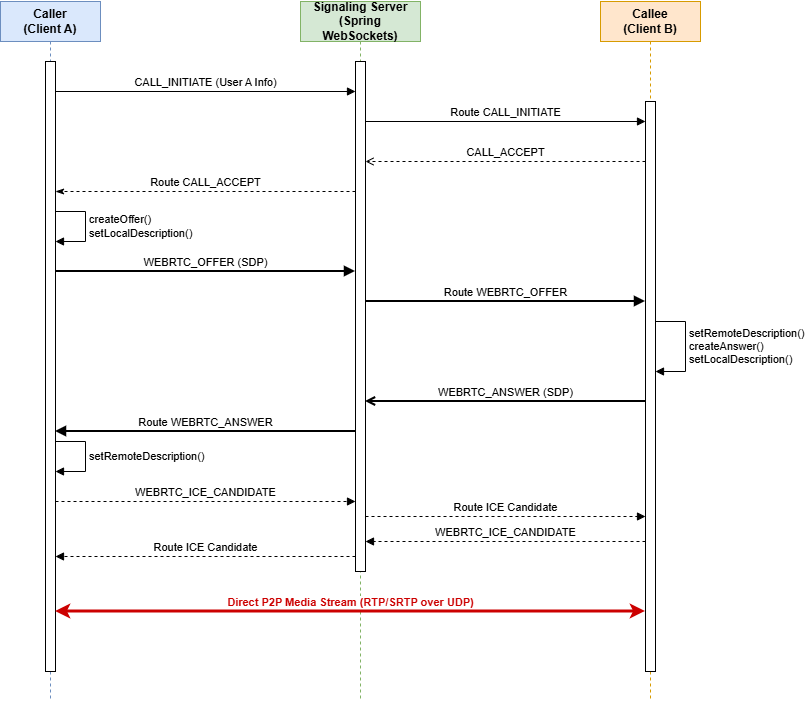

The diagram above was exported from draw.io. Its source (the exported page's mxGraphModel, read from the mxfile embedded in the PNG):
<mxGraphModel dx="1288" dy="659" grid="1" gridSize="10" guides="1" tooltips="1" connect="1" arrows="1" fold="1" page="1" pageScale="1" pageWidth="900" pageHeight="800" math="0" shadow="0">
  <root>
    <mxCell id="0" />
    <mxCell id="1" parent="0" />
    <mxCell id="ll_caller" parent="1" style="shape=umlLifeline;perimeter=lifelinePerimeter;whiteSpace=wrap;html=1;container=1;collapsible=0;recursiveResize=0;outlineConnect=0;fillColor=#DAE8FC;strokeColor=#6C8EBF;fontStyle=1;" value="Caller&#10;(Client A)" vertex="1">
      <mxGeometry height="700" width="100" x="100" y="50" as="geometry" />
    </mxCell>
    <mxCell id="act_caller" parent="ll_caller" style="html=1;points=[];perimeter=orthogonalPerimeter;fillColor=#ffffff;" value="" vertex="1">
      <mxGeometry height="610" width="10" x="45" y="60" as="geometry" />
    </mxCell>
    <mxCell id="ll_server" parent="1" style="shape=umlLifeline;perimeter=lifelinePerimeter;whiteSpace=wrap;html=1;container=1;collapsible=0;recursiveResize=0;outlineConnect=0;fillColor=#D5E8D4;strokeColor=#82B366;fontStyle=1;" value="Signaling Server&#10;(Spring WebSockets)" vertex="1">
      <mxGeometry height="700" width="120" x="400" y="50" as="geometry" />
    </mxCell>
    <mxCell id="act_server" parent="ll_server" style="html=1;points=[];perimeter=orthogonalPerimeter;fillColor=#ffffff;" value="" vertex="1">
      <mxGeometry height="510" width="10" x="55" y="60" as="geometry" />
    </mxCell>
    <mxCell id="ll_callee" parent="1" style="shape=umlLifeline;perimeter=lifelinePerimeter;whiteSpace=wrap;html=1;container=1;collapsible=0;recursiveResize=0;outlineConnect=0;fillColor=#FFE6CC;strokeColor=#D79B00;fontStyle=1;" value="Callee&#10;(Client B)" vertex="1">
      <mxGeometry height="700" width="100" x="700" y="50" as="geometry" />
    </mxCell>
    <mxCell id="act_callee" parent="ll_callee" style="html=1;points=[];perimeter=orthogonalPerimeter;fillColor=#ffffff;" value="" vertex="1">
      <mxGeometry height="570" width="10" x="45" y="100" as="geometry" />
    </mxCell>
    <mxCell id="msg1" edge="1" parent="1" style="html=1;verticalAlign=bottom;endArrow=block;edgeStyle=orthogonalEdgeStyle;rounded=0;" value="CALL_INITIATE (User A Info)">
      <mxGeometry relative="1" width="80" as="geometry">
        <mxPoint x="155" y="140" as="sourcePoint" />
        <mxPoint x="455" y="140" as="targetPoint" />
      </mxGeometry>
    </mxCell>
    <mxCell id="msg2" edge="1" parent="1" style="html=1;verticalAlign=bottom;endArrow=block;edgeStyle=orthogonalEdgeStyle;rounded=0;" value="Route CALL_INITIATE">
      <mxGeometry relative="1" width="80" as="geometry">
        <mxPoint x="465" y="170" as="sourcePoint" />
        <mxPoint x="745" y="170" as="targetPoint" />
      </mxGeometry>
    </mxCell>
    <mxCell id="msg3" edge="1" parent="1" style="html=1;verticalAlign=bottom;endArrow=open;edgeStyle=orthogonalEdgeStyle;rounded=0;dashed=1;endFill=0;" value="CALL_ACCEPT">
      <mxGeometry relative="1" width="80" as="geometry">
        <mxPoint x="745" y="210" as="sourcePoint" />
        <mxPoint x="465" y="210" as="targetPoint" />
      </mxGeometry>
    </mxCell>
    <mxCell id="msg4" edge="1" parent="1" style="html=1;verticalAlign=bottom;endArrow=classicThin;edgeStyle=orthogonalEdgeStyle;rounded=0;dashed=1;endFill=1;" value="Route CALL_ACCEPT">
      <mxGeometry relative="1" width="80" as="geometry">
        <mxPoint x="455" y="240" as="sourcePoint" />
        <mxPoint x="155" y="240" as="targetPoint" />
      </mxGeometry>
    </mxCell>
    <mxCell id="act_create_offer" edge="1" parent="1" style="edgeStyle=orthogonalEdgeStyle;html=1;align=left;spacingLeft=2;endArrow=block;rounded=0;" value="createOffer()&#10;setLocalDescription()">
      <mxGeometry relative="1" as="geometry">
        <Array as="points">
          <mxPoint x="185" y="260" />
          <mxPoint x="185" y="290" />
        </Array>
        <mxPoint x="155" y="260" as="sourcePoint" />
        <mxPoint x="155" y="290" as="targetPoint" />
      </mxGeometry>
    </mxCell>
    <mxCell id="msg5" edge="1" parent="1" style="html=1;verticalAlign=bottom;endArrow=block;edgeStyle=orthogonalEdgeStyle;rounded=0;strokeWidth=2;" value="WEBRTC_OFFER (SDP)">
      <mxGeometry relative="1" width="80" as="geometry">
        <mxPoint x="155" y="320" as="sourcePoint" />
        <mxPoint x="455" y="320" as="targetPoint" />
      </mxGeometry>
    </mxCell>
    <mxCell id="msg6" edge="1" parent="1" style="html=1;verticalAlign=bottom;endArrow=block;edgeStyle=orthogonalEdgeStyle;rounded=0;strokeWidth=2;" value="Route WEBRTC_OFFER">
      <mxGeometry relative="1" width="80" as="geometry">
        <mxPoint x="465" y="350" as="sourcePoint" />
        <mxPoint x="745" y="350" as="targetPoint" />
      </mxGeometry>
    </mxCell>
    <mxCell id="act_create_answer" edge="1" parent="1" style="edgeStyle=orthogonalEdgeStyle;html=1;align=left;spacingLeft=2;endArrow=block;rounded=0;" value="setRemoteDescription()&#10;createAnswer()&#10;setLocalDescription()">
      <mxGeometry relative="1" as="geometry">
        <Array as="points">
          <mxPoint x="785" y="370" />
          <mxPoint x="785" y="420" />
        </Array>
        <mxPoint x="755" y="370" as="sourcePoint" />
        <mxPoint x="755" y="420" as="targetPoint" />
      </mxGeometry>
    </mxCell>
    <mxCell id="msg7" edge="1" parent="1" style="html=1;verticalAlign=bottom;endArrow=open;edgeStyle=orthogonalEdgeStyle;rounded=0;strokeWidth=2;endFill=0;" value="WEBRTC_ANSWER (SDP)">
      <mxGeometry relative="1" width="80" as="geometry">
        <mxPoint x="745" y="450" as="sourcePoint" />
        <mxPoint x="465" y="450" as="targetPoint" />
      </mxGeometry>
    </mxCell>
    <mxCell id="msg8" edge="1" parent="1" style="html=1;verticalAlign=bottom;endArrow=block;edgeStyle=orthogonalEdgeStyle;rounded=0;strokeWidth=2;" value="Route WEBRTC_ANSWER">
      <mxGeometry relative="1" width="80" as="geometry">
        <mxPoint x="455" y="480" as="sourcePoint" />
        <mxPoint x="155" y="480" as="targetPoint" />
      </mxGeometry>
    </mxCell>
    <mxCell id="act_set_answer" edge="1" parent="1" style="edgeStyle=orthogonalEdgeStyle;html=1;align=left;spacingLeft=2;endArrow=block;rounded=0;" value="setRemoteDescription()">
      <mxGeometry relative="1" as="geometry">
        <Array as="points">
          <mxPoint x="185" y="490" />
          <mxPoint x="185" y="520" />
        </Array>
        <mxPoint x="155" y="490" as="sourcePoint" />
        <mxPoint x="155" y="520" as="targetPoint" />
      </mxGeometry>
    </mxCell>
    <mxCell id="msg9" edge="1" parent="1" style="html=1;verticalAlign=bottom;endArrow=block;edgeStyle=orthogonalEdgeStyle;rounded=0;dashed=1;" value="WEBRTC_ICE_CANDIDATE">
      <mxGeometry relative="1" width="80" as="geometry">
        <mxPoint x="155" y="550" as="sourcePoint" />
        <mxPoint x="455" y="550" as="targetPoint" />
      </mxGeometry>
    </mxCell>
    <mxCell id="msg10" edge="1" parent="1" style="html=1;verticalAlign=bottom;endArrow=block;edgeStyle=orthogonalEdgeStyle;rounded=0;dashed=1;" value="Route ICE Candidate">
      <mxGeometry relative="1" width="80" as="geometry">
        <mxPoint x="465" y="565" as="sourcePoint" />
        <mxPoint x="745" y="565" as="targetPoint" />
      </mxGeometry>
    </mxCell>
    <mxCell id="msg11" edge="1" parent="1" style="html=1;verticalAlign=bottom;endArrow=block;edgeStyle=orthogonalEdgeStyle;rounded=0;dashed=1;" value="WEBRTC_ICE_CANDIDATE">
      <mxGeometry relative="1" width="80" as="geometry">
        <mxPoint x="745" y="590" as="sourcePoint" />
        <mxPoint x="465" y="590" as="targetPoint" />
      </mxGeometry>
    </mxCell>
    <mxCell id="msg12" edge="1" parent="1" style="html=1;verticalAlign=bottom;endArrow=block;edgeStyle=orthogonalEdgeStyle;rounded=0;dashed=1;" value="Route ICE Candidate">
      <mxGeometry relative="1" width="80" as="geometry">
        <mxPoint x="455" y="605" as="sourcePoint" />
        <mxPoint x="155" y="605" as="targetPoint" />
      </mxGeometry>
    </mxCell>
    <mxCell id="msg13" edge="1" parent="1" style="html=1;verticalAlign=bottom;startArrow=classic;endArrow=classic;edgeStyle=orthogonalEdgeStyle;rounded=0;strokeWidth=3;strokeColor=#CC0000;" value="&lt;b&gt;&lt;font color=&quot;#CC0000&quot;&gt;Direct P2P Media Stream (RTP/SRTP over UDP)&lt;/font&gt;&lt;/b&gt;">
      <mxGeometry relative="1" width="80" as="geometry">
        <mxPoint x="155" y="660" as="sourcePoint" />
        <mxPoint x="745" y="660" as="targetPoint" />
      </mxGeometry>
    </mxCell>
  </root>
</mxGraphModel>